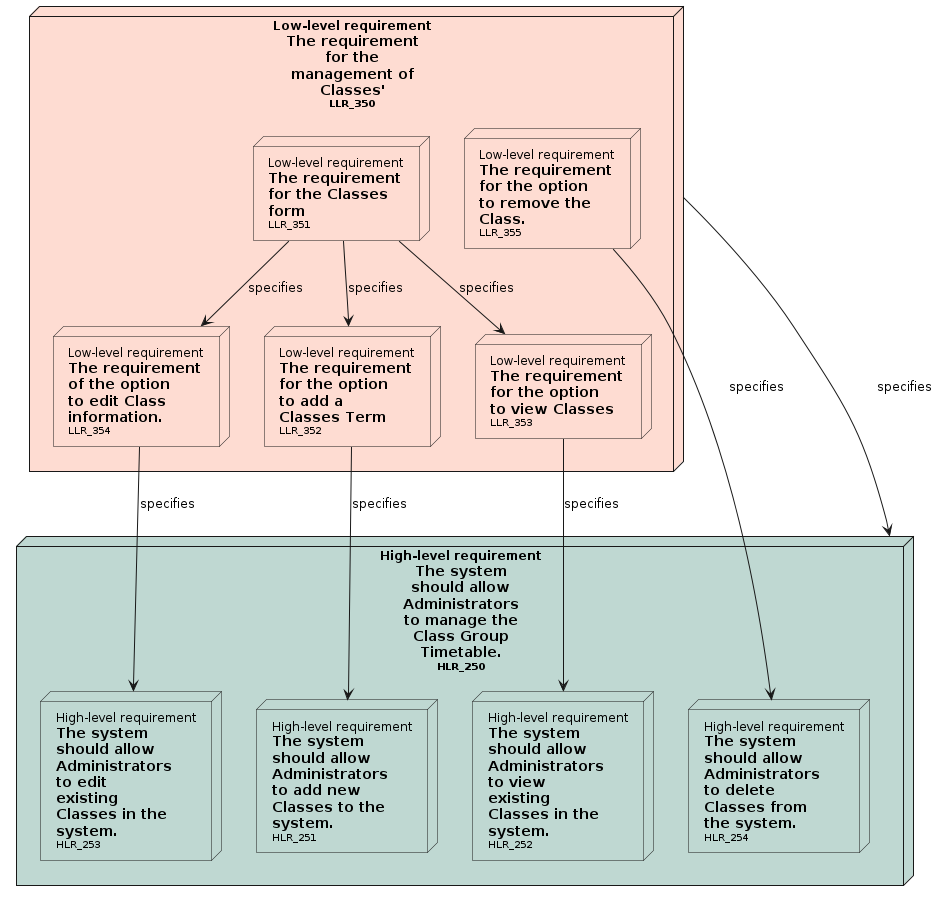

The diagram above was rendered by PlantUML. Its source (embedded in the PNG):
@startuml

' Nodes definition 

node "<size:12>High-level requirement</size>\n**The system**\n**should allow**\n**Administrators**\n**to manage the**\n**Class Group**\n**Timetable.**\n<size:10>HLR_250</size>" as HLR_250 [[../requirements_analysis.html#HLR_250]] #BFD8D2{
'child needs:
node "<size:12>High-level requirement</size>\n**The system**\n**should allow**\n**Administrators**\n**to add new**\n**Classes to the**\n**system.**\n<size:10>HLR_251</size>" as HLR_251 [[../requirements_analysis.html#HLR_251]] #BFD8D2
node "<size:12>High-level requirement</size>\n**The system**\n**should allow**\n**Administrators**\n**to view**\n**existing**\n**Classes in the**\n**system.**\n<size:10>HLR_252</size>" as HLR_252 [[../requirements_analysis.html#HLR_252]] #BFD8D2
node "<size:12>High-level requirement</size>\n**The system**\n**should allow**\n**Administrators**\n**to edit**\n**existing**\n**Classes in the**\n**system.**\n<size:10>HLR_253</size>" as HLR_253 [[../requirements_analysis.html#HLR_253]] #BFD8D2
node "<size:12>High-level requirement</size>\n**The system**\n**should allow**\n**Administrators**\n**to delete**\n**Classes from**\n**the system.**\n<size:10>HLR_254</size>" as HLR_254 [[../requirements_analysis.html#HLR_254]] #BFD8D2
}
node "<size:12>Low-level requirement</size>\n**The requirement**\n**for the**\n**management of**\n**Classes'**\n<size:10>LLR_350</size>" as LLR_350 [[../requirements_analysis.html#LLR_350]] #FEDCD2{
'child needs:
node "<size:12>Low-level requirement</size>\n**The requirement**\n**for the Classes**\n**form**\n<size:10>LLR_351</size>" as LLR_351 [[../requirements_analysis.html#LLR_351]] #FEDCD2
node "<size:12>Low-level requirement</size>\n**The requirement**\n**for the option**\n**to add a**\n**Classes Term**\n<size:10>LLR_352</size>" as LLR_352 [[../requirements_analysis.html#LLR_352]] #FEDCD2
node "<size:12>Low-level requirement</size>\n**The requirement**\n**for the option**\n**to view Classes**\n<size:10>LLR_353</size>" as LLR_353 [[../requirements_analysis.html#LLR_353]] #FEDCD2
node "<size:12>Low-level requirement</size>\n**The requirement**\n**of the option**\n**to edit Class**\n**information.**\n<size:10>LLR_354</size>" as LLR_354 [[../requirements_analysis.html#LLR_354]] #FEDCD2
node "<size:12>Low-level requirement</size>\n**The requirement**\n**for the option**\n**to remove the**\n**Class.**\n<size:10>LLR_355</size>" as LLR_355 [[../requirements_analysis.html#LLR_355]] #FEDCD2
}

' Connection definition 

LLR_350 --> HLR_250: specifies
LLR_351 --> LLR_352: specifies
LLR_351 --> LLR_353: specifies
LLR_351 --> LLR_354: specifies
LLR_352 --> HLR_251: specifies
LLR_353 --> HLR_252: specifies
LLR_354 --> HLR_253: specifies
LLR_355 --> HLR_254: specifies

@enduml